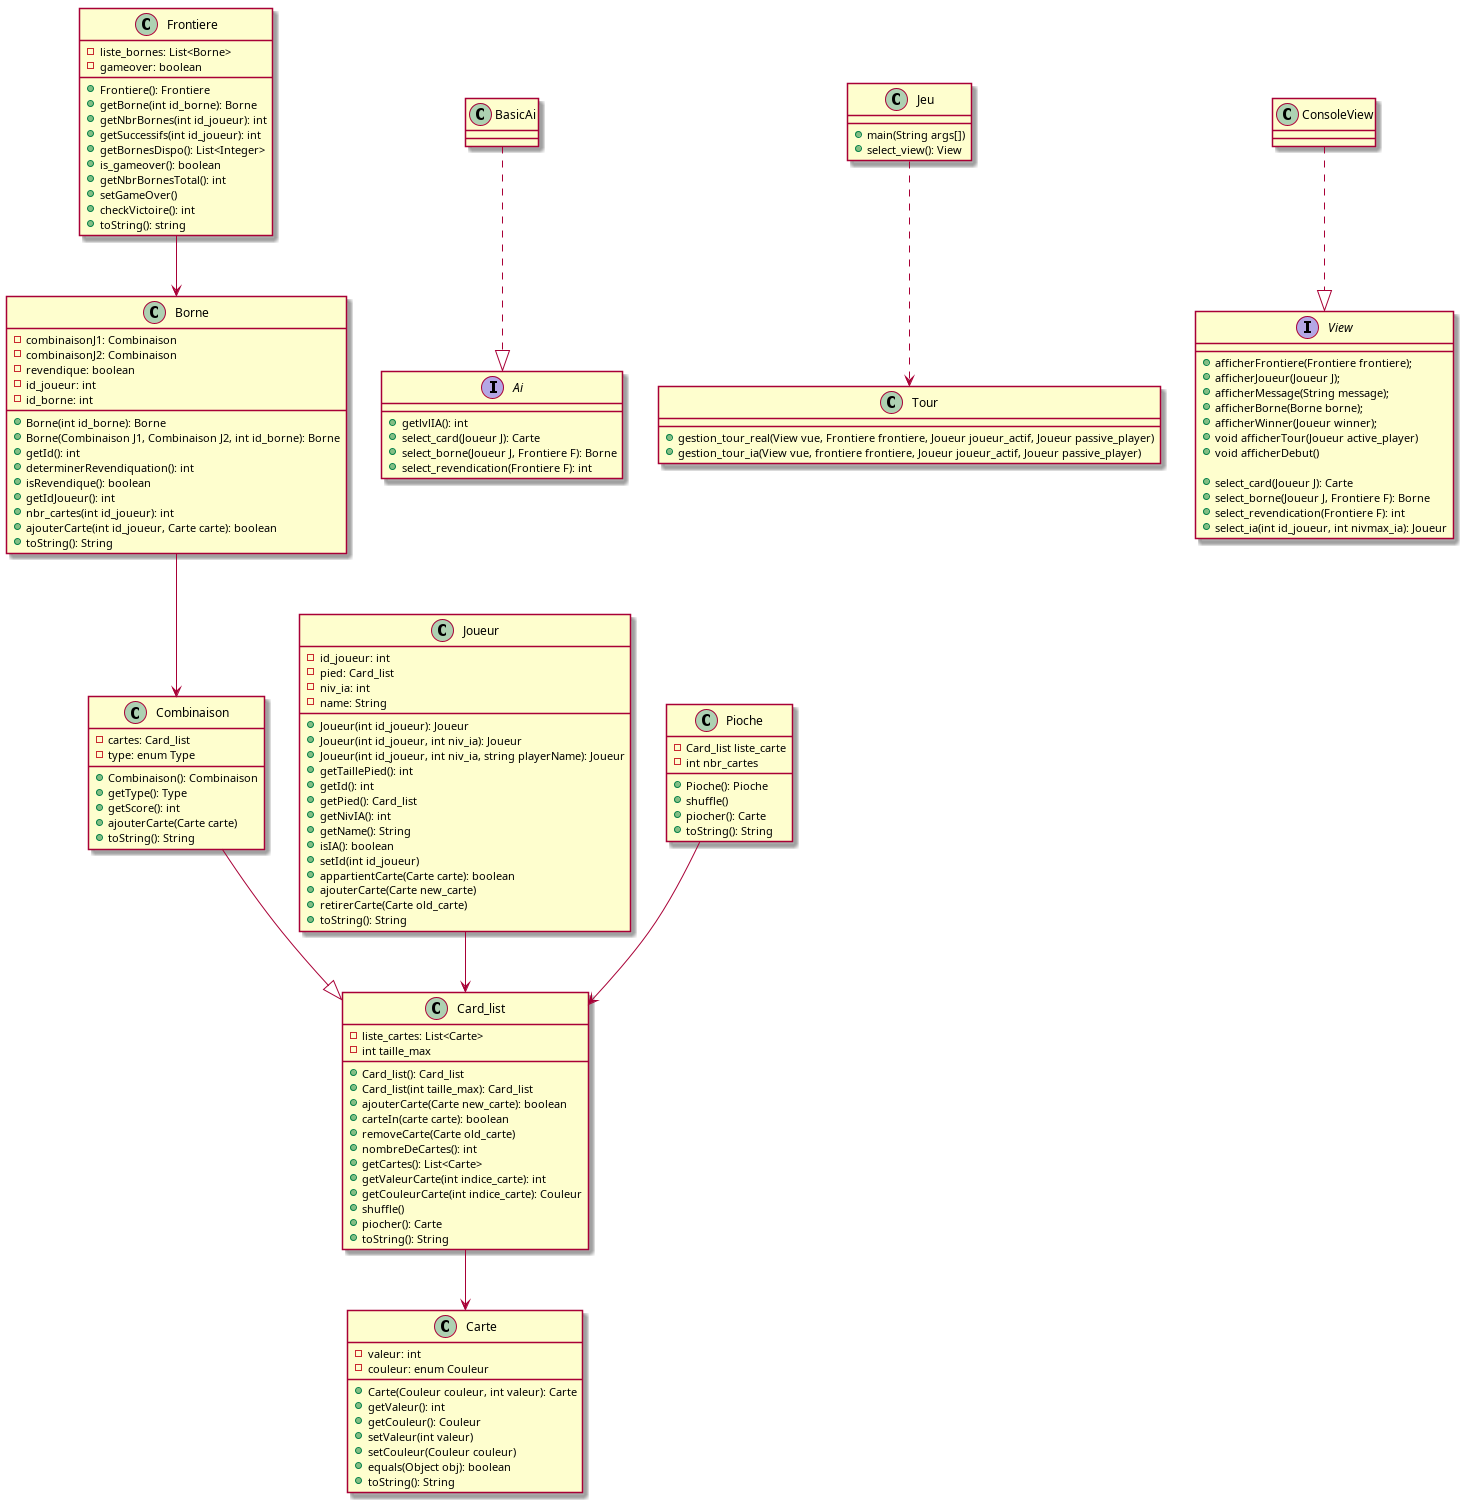

The diagram above was rendered by PlantUML. Its source (embedded in the PNG):
@startuml all

class Carte{
    - valeur: int
    - couleur: enum Couleur
    + Carte(Couleur couleur, int valeur): Carte
    + getValeur(): int
    + getCouleur(): Couleur
    + setValeur(int valeur)
    + setCouleur(Couleur couleur)
    + equals(Object obj): boolean
    + toString(): String
}

class Combinaison{
    - cartes: Card_list
    - type: enum Type

    + Combinaison(): Combinaison 
    + getType(): Type 
    + getScore(): int 
    + ajouterCarte(Carte carte)
    + toString(): String
}


class Joueur{
    - id_joueur: int
    - pied: Card_list
    - niv_ia: int
    - name: String
    + Joueur(int id_joueur): Joueur
    + Joueur(int id_joueur, int niv_ia): Joueur
    + Joueur(int id_joueur, int niv_ia, string playerName): Joueur
    + getTaillePied(): int
    + getId(): int
    + getPied(): Card_list
    + getNivIA(): int
    + getName(): String
    + isIA(): boolean
    + setId(int id_joueur)
    + appartientCarte(Carte carte): boolean
    + ajouterCarte(Carte new_carte)
    + retirerCarte(Carte old_carte)
    + toString(): String
}


class Card_list{
    - liste_cartes: List<Carte>
    - int taille_max
    + Card_list(): Card_list
    + Card_list(int taille_max): Card_list
    + ajouterCarte(Carte new_carte): boolean
    + carteIn(carte carte): boolean
    + removeCarte(Carte old_carte)
    + nombreDeCartes(): int 
    + getCartes(): List<Carte> 
    + getValeurCarte(int indice_carte): int
    + getCouleurCarte(int indice_carte): Couleur
    + shuffle()
    + piocher(): Carte
    + toString(): String   
}

class Borne{
    - combinaisonJ1: Combinaison
    - combinaisonJ2: Combinaison
    - revendique: boolean
    - id_joueur: int
    - id_borne: int
    + Borne(int id_borne): Borne
    + Borne(Combinaison J1, Combinaison J2, int id_borne): Borne
    + getId(): int
    + determinerRevendiquation(): int
    + isRevendique(): boolean
    + getIdJoueur(): int
    + nbr_cartes(int id_joueur): int
    + ajouterCarte(int id_joueur, Carte carte): boolean
    + toString(): String
}

class Frontiere{
    - liste_bornes: List<Borne>
    - gameover: boolean
    + Frontiere(): Frontiere
    + getBorne(int id_borne): Borne
    + getNbrBornes(int id_joueur): int
    + getSuccessifs(int id_joueur): int
    + getBornesDispo(): List<Integer>
    + is_gameover(): boolean
    + getNbrBornesTotal(): int
    + setGameOver()
    + checkVictoire(): int
    + toString(): string
}


class Pioche{
    - Card_list liste_carte
    - int nbr_cartes
    + Pioche(): Pioche
    + shuffle()
    + piocher(): Carte
    + toString(): String

}

Combinaison --|> Card_list
Joueur --> Card_list
Card_list --> Carte
Borne --> Combinaison
Frontiere --> Borne
Pioche --> Card_list



interface Ai{
	+ getlvlIA(): int
	+ select_card(Joueur J): Carte
	+ select_borne(Joueur J, Frontiere F): Borne
	+ select_revendication(Frontiere F): int
}

class BasicAi{
}

BasicAi ..|> Ai


class Jeu{
    + main(String args[])
    + select_view(): View
}

class Tour{
    + gestion_tour_real(View vue, Frontiere frontiere, Joueur joueur_actif, Joueur passive_player)
    + gestion_tour_ia(View vue, frontiere frontiere, Joueur joueur_actif, Joueur passive_player)
}

Jeu ..> Tour


interface View{
    + afficherFrontiere(Frontiere frontiere);
    + afficherJoueur(Joueur J);
    + afficherMessage(String message);
    + afficherBorne(Borne borne);
    + afficherWinner(Joueur winner);
    + void afficherTour(Joueur active_player)
    + void afficherDebut()

    + select_card(Joueur J): Carte
    + select_borne(Joueur J, Frontiere F): Borne
    + select_revendication(Frontiere F): int
    + select_ia(int id_joueur, int nivmax_ia): Joueur
}

class ConsoleView{

}

ConsoleView ..|> View

@enduml